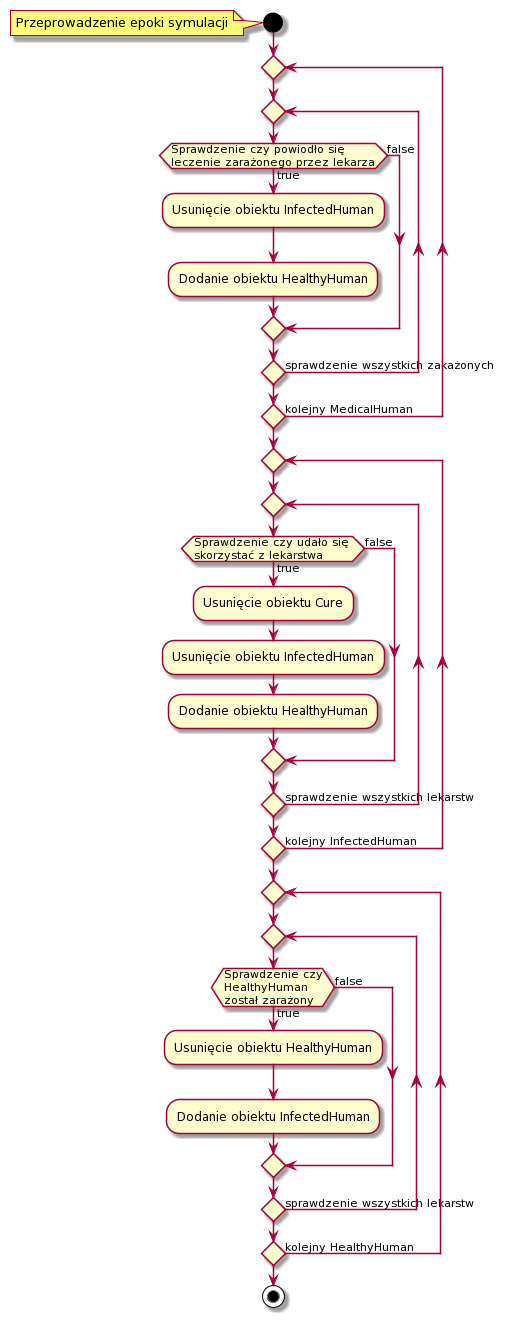

The diagram above was rendered by PlantUML. Its source (embedded in the PNG):
@startuml
start
note left: Przeprowadzenie epoki symulacji

repeat
repeat

if (Sprawdzenie czy powiodło się 
leczenie zarażonego przez lekarza) then (true)
:Usunięcie obiektu InfectedHuman;
:Dodanie obiektu HealthyHuman;
else (false)
endif



repeat while () is (sprawdzenie wszystkich zakażonych)
repeat while () is (kolejny MedicalHuman)

repeat
repeat

if (Sprawdzenie czy udało się 
skorzystać z lekarstwa) then (true)
:Usunięcie obiektu Cure;
:Usunięcie obiektu InfectedHuman;
:Dodanie obiektu HealthyHuman;
else (false)
endif



repeat while () is (sprawdzenie wszystkich lekarstw)
repeat while () is (kolejny InfectedHuman)

repeat
repeat

if (Sprawdzenie czy
HealthyHuman
został zarażony) then (true)
:Usunięcie obiektu HealthyHuman;
:Dodanie obiektu InfectedHuman;
else (false)
endif



repeat while () is (sprawdzenie wszystkich lekarstw)
repeat while () is (kolejny HealthyHuman)

stop
@enduml